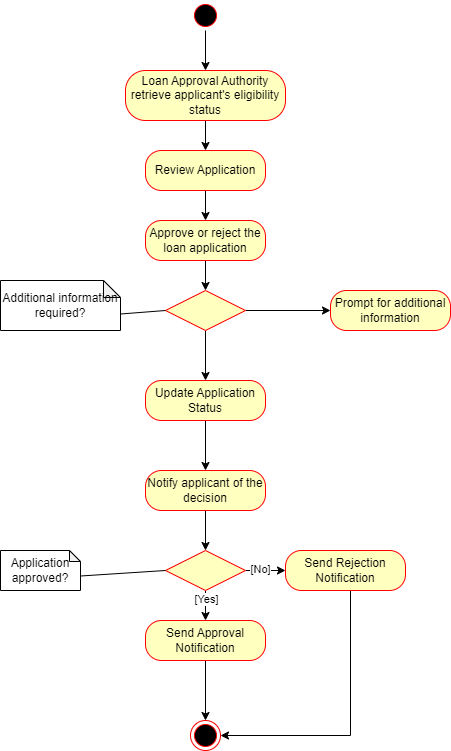

The diagram above was exported from draw.io. Its source (the exported page's mxGraphModel, read from the mxfile embedded in the PNG):
<mxGraphModel dx="955" dy="506" grid="1" gridSize="10" guides="1" tooltips="1" connect="1" arrows="1" fold="1" page="1" pageScale="1" pageWidth="850" pageHeight="1100" math="0" shadow="0">
  <root>
    <mxCell id="0" />
    <mxCell id="1" parent="0" />
    <mxCell id="paXl-30irSFOHte52kfg-13" value="" style="edgeStyle=orthogonalEdgeStyle;rounded=0;orthogonalLoop=1;jettySize=auto;html=1;" edge="1" parent="1" source="paXl-30irSFOHte52kfg-1" target="paXl-30irSFOHte52kfg-6">
      <mxGeometry relative="1" as="geometry" />
    </mxCell>
    <mxCell id="paXl-30irSFOHte52kfg-1" value="Loan Approval Authority retrieve applicant's eligibility status" style="rounded=1;whiteSpace=wrap;html=1;arcSize=40;fontColor=#000000;fillColor=#ffffc0;strokeColor=#ff0000;" vertex="1" parent="1">
      <mxGeometry x="355" y="90" width="160" height="50" as="geometry" />
    </mxCell>
    <mxCell id="paXl-30irSFOHte52kfg-5" value="" style="edgeStyle=orthogonalEdgeStyle;rounded=0;orthogonalLoop=1;jettySize=auto;html=1;" edge="1" parent="1" source="paXl-30irSFOHte52kfg-3" target="paXl-30irSFOHte52kfg-1">
      <mxGeometry relative="1" as="geometry" />
    </mxCell>
    <mxCell id="paXl-30irSFOHte52kfg-3" value="" style="ellipse;html=1;shape=startState;fillColor=#000000;strokeColor=#ff0000;" vertex="1" parent="1">
      <mxGeometry x="420" y="20" width="30" height="30" as="geometry" />
    </mxCell>
    <mxCell id="paXl-30irSFOHte52kfg-14" value="" style="edgeStyle=orthogonalEdgeStyle;rounded=0;orthogonalLoop=1;jettySize=auto;html=1;" edge="1" parent="1" source="paXl-30irSFOHte52kfg-6" target="paXl-30irSFOHte52kfg-8">
      <mxGeometry relative="1" as="geometry" />
    </mxCell>
    <mxCell id="paXl-30irSFOHte52kfg-6" value="Review Application" style="rounded=1;whiteSpace=wrap;html=1;arcSize=40;fontColor=#000000;fillColor=#ffffc0;strokeColor=#ff0000;" vertex="1" parent="1">
      <mxGeometry x="375" y="170" width="120" height="40" as="geometry" />
    </mxCell>
    <mxCell id="paXl-30irSFOHte52kfg-15" value="" style="edgeStyle=orthogonalEdgeStyle;rounded=0;orthogonalLoop=1;jettySize=auto;html=1;" edge="1" parent="1" source="paXl-30irSFOHte52kfg-8" target="paXl-30irSFOHte52kfg-10">
      <mxGeometry relative="1" as="geometry" />
    </mxCell>
    <mxCell id="paXl-30irSFOHte52kfg-8" value="Approve or reject the loan application" style="rounded=1;whiteSpace=wrap;html=1;arcSize=40;fontColor=#000000;fillColor=#ffffc0;strokeColor=#ff0000;" vertex="1" parent="1">
      <mxGeometry x="375" y="240" width="120" height="40" as="geometry" />
    </mxCell>
    <mxCell id="paXl-30irSFOHte52kfg-24" value="" style="edgeStyle=orthogonalEdgeStyle;rounded=0;orthogonalLoop=1;jettySize=auto;html=1;" edge="1" parent="1" source="paXl-30irSFOHte52kfg-10" target="paXl-30irSFOHte52kfg-18">
      <mxGeometry relative="1" as="geometry" />
    </mxCell>
    <mxCell id="paXl-30irSFOHte52kfg-25" value="" style="edgeStyle=orthogonalEdgeStyle;rounded=0;orthogonalLoop=1;jettySize=auto;html=1;" edge="1" parent="1" source="paXl-30irSFOHte52kfg-10" target="paXl-30irSFOHte52kfg-20">
      <mxGeometry relative="1" as="geometry" />
    </mxCell>
    <mxCell id="paXl-30irSFOHte52kfg-10" value="" style="rhombus;whiteSpace=wrap;html=1;fontColor=#000000;fillColor=#ffffc0;strokeColor=#ff0000;" vertex="1" parent="1">
      <mxGeometry x="395" y="310" width="80" height="40" as="geometry" />
    </mxCell>
    <mxCell id="paXl-30irSFOHte52kfg-16" value="Additional information required?" style="shape=note;whiteSpace=wrap;html=1;backgroundOutline=1;darkOpacity=0.05;size=17;" vertex="1" parent="1">
      <mxGeometry x="230" y="300" width="120" height="50" as="geometry" />
    </mxCell>
    <mxCell id="paXl-30irSFOHte52kfg-17" value="" style="endArrow=none;html=1;rounded=0;exitX=0;exitY=0;exitDx=119.99999999999999;exitDy=33.5;exitPerimeter=0;entryX=0;entryY=0.5;entryDx=0;entryDy=0;" edge="1" parent="1" source="paXl-30irSFOHte52kfg-16" target="paXl-30irSFOHte52kfg-10">
      <mxGeometry width="50" height="50" relative="1" as="geometry">
        <mxPoint x="410" y="430" as="sourcePoint" />
        <mxPoint x="460" y="380" as="targetPoint" />
      </mxGeometry>
    </mxCell>
    <mxCell id="paXl-30irSFOHte52kfg-18" value="Prompt for additional information" style="rounded=1;whiteSpace=wrap;html=1;arcSize=40;fontColor=#000000;fillColor=#ffffc0;strokeColor=#ff0000;" vertex="1" parent="1">
      <mxGeometry x="560" y="310" width="120" height="40" as="geometry" />
    </mxCell>
    <mxCell id="paXl-30irSFOHte52kfg-26" value="" style="edgeStyle=orthogonalEdgeStyle;rounded=0;orthogonalLoop=1;jettySize=auto;html=1;" edge="1" parent="1" source="paXl-30irSFOHte52kfg-20" target="paXl-30irSFOHte52kfg-22">
      <mxGeometry relative="1" as="geometry" />
    </mxCell>
    <mxCell id="paXl-30irSFOHte52kfg-20" value="Update Application Status" style="rounded=1;whiteSpace=wrap;html=1;arcSize=40;fontColor=#000000;fillColor=#ffffc0;strokeColor=#ff0000;" vertex="1" parent="1">
      <mxGeometry x="375" y="400" width="120" height="40" as="geometry" />
    </mxCell>
    <mxCell id="paXl-30irSFOHte52kfg-30" value="" style="edgeStyle=orthogonalEdgeStyle;rounded=0;orthogonalLoop=1;jettySize=auto;html=1;" edge="1" parent="1" source="paXl-30irSFOHte52kfg-22" target="paXl-30irSFOHte52kfg-27">
      <mxGeometry relative="1" as="geometry" />
    </mxCell>
    <mxCell id="paXl-30irSFOHte52kfg-22" value="Notify applicant of the decision" style="rounded=1;whiteSpace=wrap;html=1;arcSize=40;fontColor=#000000;fillColor=#ffffc0;strokeColor=#ff0000;" vertex="1" parent="1">
      <mxGeometry x="375" y="490" width="120" height="40" as="geometry" />
    </mxCell>
    <mxCell id="paXl-30irSFOHte52kfg-38" value="" style="edgeStyle=orthogonalEdgeStyle;rounded=0;orthogonalLoop=1;jettySize=auto;html=1;" edge="1" parent="1" source="paXl-30irSFOHte52kfg-27" target="paXl-30irSFOHte52kfg-31">
      <mxGeometry relative="1" as="geometry" />
    </mxCell>
    <mxCell id="paXl-30irSFOHte52kfg-45" value="[Yes]" style="edgeLabel;html=1;align=center;verticalAlign=middle;resizable=0;points=[];" vertex="1" connectable="0" parent="paXl-30irSFOHte52kfg-38">
      <mxGeometry x="-0.6836" relative="1" as="geometry">
        <mxPoint as="offset" />
      </mxGeometry>
    </mxCell>
    <mxCell id="paXl-30irSFOHte52kfg-39" value="" style="edgeStyle=orthogonalEdgeStyle;rounded=0;orthogonalLoop=1;jettySize=auto;html=1;" edge="1" parent="1" source="paXl-30irSFOHte52kfg-27" target="paXl-30irSFOHte52kfg-33">
      <mxGeometry relative="1" as="geometry" />
    </mxCell>
    <mxCell id="paXl-30irSFOHte52kfg-44" value="[No]" style="edgeLabel;html=1;align=center;verticalAlign=middle;resizable=0;points=[];" vertex="1" connectable="0" parent="paXl-30irSFOHte52kfg-39">
      <mxGeometry x="-0.2955" y="2" relative="1" as="geometry">
        <mxPoint as="offset" />
      </mxGeometry>
    </mxCell>
    <mxCell id="paXl-30irSFOHte52kfg-27" value="" style="rhombus;whiteSpace=wrap;html=1;fontColor=#000000;fillColor=#ffffc0;strokeColor=#ff0000;" vertex="1" parent="1">
      <mxGeometry x="395" y="570" width="80" height="40" as="geometry" />
    </mxCell>
    <mxCell id="paXl-30irSFOHte52kfg-40" value="" style="edgeStyle=orthogonalEdgeStyle;rounded=0;orthogonalLoop=1;jettySize=auto;html=1;" edge="1" parent="1" source="paXl-30irSFOHte52kfg-31" target="paXl-30irSFOHte52kfg-35">
      <mxGeometry relative="1" as="geometry" />
    </mxCell>
    <mxCell id="paXl-30irSFOHte52kfg-31" value="Send Approval Notification" style="rounded=1;whiteSpace=wrap;html=1;arcSize=40;fontColor=#000000;fillColor=#ffffc0;strokeColor=#ff0000;" vertex="1" parent="1">
      <mxGeometry x="375" y="640" width="120" height="40" as="geometry" />
    </mxCell>
    <mxCell id="paXl-30irSFOHte52kfg-41" style="edgeStyle=orthogonalEdgeStyle;rounded=0;orthogonalLoop=1;jettySize=auto;html=1;entryX=1;entryY=0.5;entryDx=0;entryDy=0;" edge="1" parent="1" source="paXl-30irSFOHte52kfg-33" target="paXl-30irSFOHte52kfg-35">
      <mxGeometry relative="1" as="geometry">
        <Array as="points">
          <mxPoint x="580" y="755" />
        </Array>
      </mxGeometry>
    </mxCell>
    <mxCell id="paXl-30irSFOHte52kfg-33" value="Send Rejection Notification" style="rounded=1;whiteSpace=wrap;html=1;arcSize=40;fontColor=#000000;fillColor=#ffffc0;strokeColor=#ff0000;" vertex="1" parent="1">
      <mxGeometry x="515" y="570" width="120" height="40" as="geometry" />
    </mxCell>
    <mxCell id="paXl-30irSFOHte52kfg-35" value="" style="ellipse;html=1;shape=endState;fillColor=#000000;strokeColor=#ff0000;" vertex="1" parent="1">
      <mxGeometry x="420" y="740" width="30" height="30" as="geometry" />
    </mxCell>
    <mxCell id="paXl-30irSFOHte52kfg-36" value="Application approved?" style="shape=note;whiteSpace=wrap;html=1;backgroundOutline=1;darkOpacity=0.05;size=11;" vertex="1" parent="1">
      <mxGeometry x="230" y="570" width="80" height="40" as="geometry" />
    </mxCell>
    <mxCell id="paXl-30irSFOHte52kfg-37" value="" style="endArrow=none;html=1;rounded=0;exitX=0;exitY=0;exitDx=80;exitDy=25.5;exitPerimeter=0;entryX=0;entryY=0.5;entryDx=0;entryDy=0;" edge="1" parent="1" source="paXl-30irSFOHte52kfg-36" target="paXl-30irSFOHte52kfg-27">
      <mxGeometry width="50" height="50" relative="1" as="geometry">
        <mxPoint x="330" y="630" as="sourcePoint" />
        <mxPoint x="380" y="580" as="targetPoint" />
      </mxGeometry>
    </mxCell>
  </root>
</mxGraphModel>